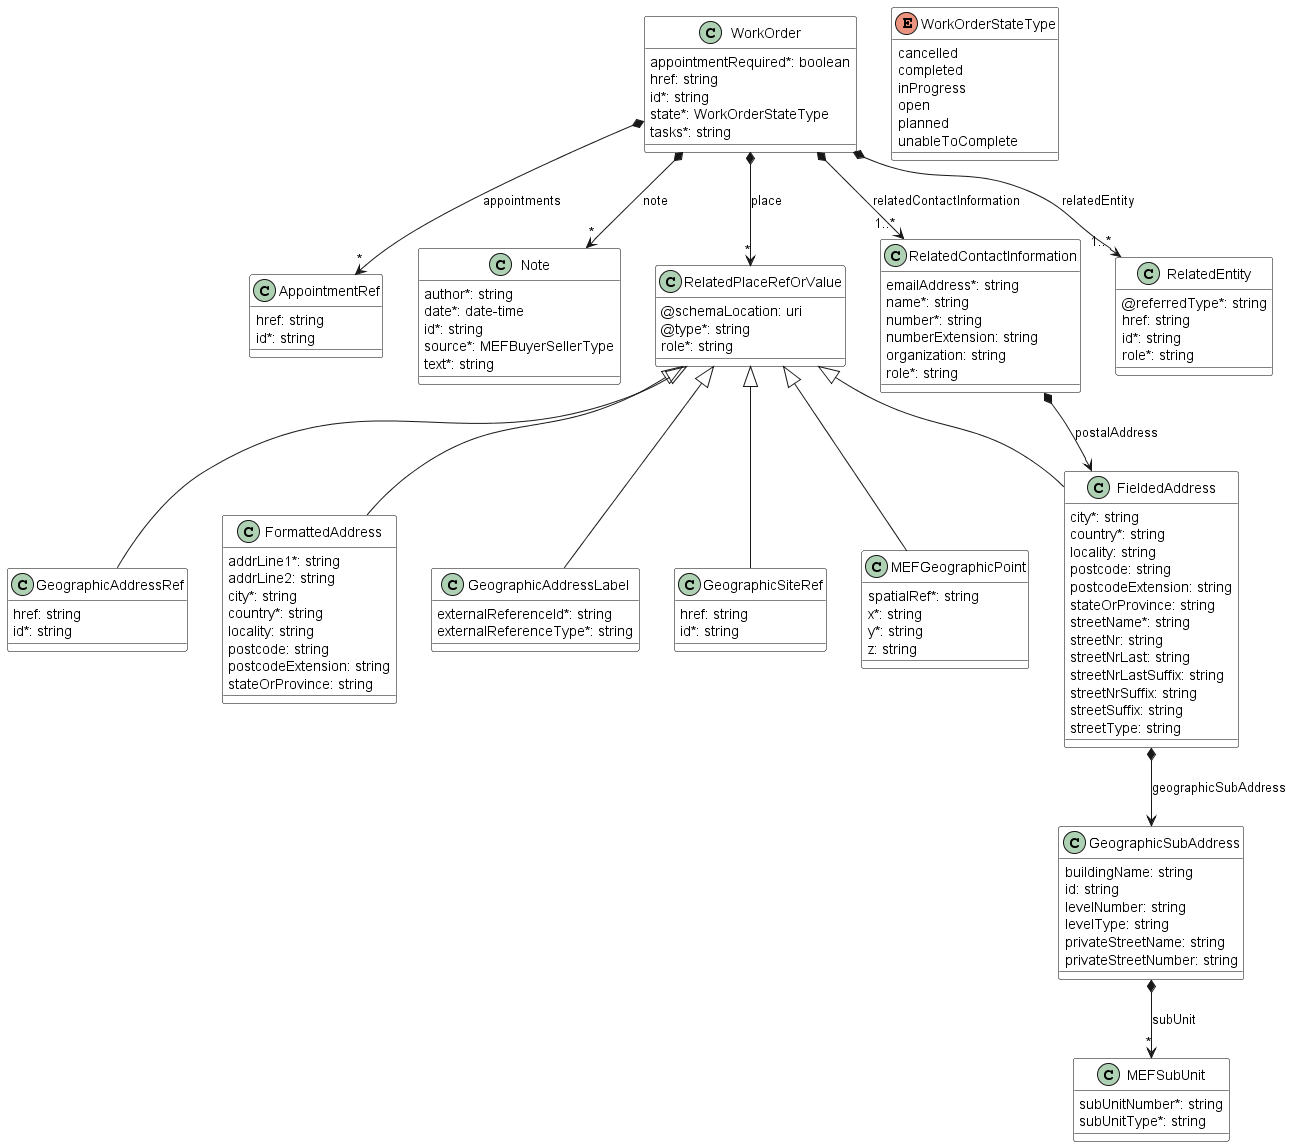

The diagram above was rendered by PlantUML. Its source (embedded in the PNG):
@startuml
skinparam {
    ClassBackgroundColor White
    ClassBorderColor Black
}

class WorkOrder {

    appointmentRequired*: boolean
    href: string
    id*: string
    state*: WorkOrderStateType
    tasks*: string
}

WorkOrder *-->"*" AppointmentRef : appointments
WorkOrder *-->"*" Note : note
WorkOrder *-->"*" RelatedPlaceRefOrValue : place
WorkOrder *-->"1..*" RelatedContactInformation : relatedContactInformation
WorkOrder *-->"1..*" RelatedEntity : relatedEntity

enum WorkOrderStateType {

    cancelled
    completed
    inProgress
    open
    planned
    unableToComplete
}


class AppointmentRef {

    href: string
    id*: string
}

class FieldedAddress {

    city*: string
    country*: string
    locality: string
    postcode: string
    postcodeExtension: string
    stateOrProvince: string
    streetName*: string
    streetNr: string
    streetNrLast: string
    streetNrLastSuffix: string
    streetNrSuffix: string
    streetSuffix: string
    streetType: string
}
RelatedPlaceRefOrValue <|-- FieldedAddress

FieldedAddress *--> GeographicSubAddress : geographicSubAddress

class GeographicSubAddress {

    buildingName: string
    id: string
    levelNumber: string
    levelType: string
    privateStreetName: string
    privateStreetNumber: string
}

GeographicSubAddress *-->"*" MEFSubUnit : subUnit


class RelatedContactInformation {

    emailAddress*: string
    name*: string
    number*: string
    numberExtension: string
    organization: string
    role*: string
}

RelatedContactInformation *--> FieldedAddress : postalAddress

class RelatedEntity {

    @referredType*: string
    href: string
    id*: string
    role*: string
}


class GeographicAddressRef {

    href: string
    id*: string
}
RelatedPlaceRefOrValue <|-- GeographicAddressRef
class FormattedAddress {

    addrLine1*: string
    addrLine2: string
    city*: string
    country*: string
    locality: string
    postcode: string
    postcodeExtension: string
    stateOrProvince: string
}
RelatedPlaceRefOrValue <|-- FormattedAddress


class GeographicAddressLabel {

    externalReferenceId*: string
    externalReferenceType*: string
}
RelatedPlaceRefOrValue <|-- GeographicAddressLabel


class GeographicSiteRef {

    href: string
    id*: string
}
RelatedPlaceRefOrValue <|-- GeographicSiteRef



class Note {

    author*: string
    date*: date-time
    id*: string
    source*: MEFBuyerSellerType
    text*: string
}


class MEFGeographicPoint {

    spatialRef*: string
    x*: string
    y*: string
    z: string
}
RelatedPlaceRefOrValue <|-- MEFGeographicPoint


class MEFSubUnit {

    subUnitNumber*: string
    subUnitType*: string
}

class RelatedPlaceRefOrValue {

    @schemaLocation: uri
    @type*: string
    role*: string
}






@enduml